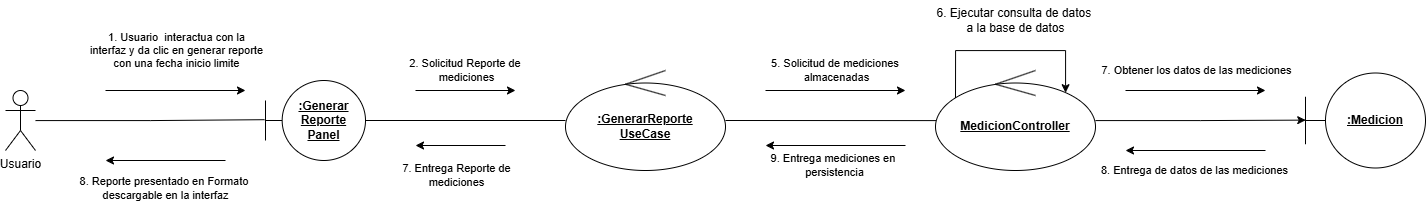

The diagram above was exported from draw.io. Its source (the exported page's mxGraphModel, read from the mxfile embedded in the PNG):
<mxGraphModel dx="2933" dy="1215" grid="1" gridSize="10" guides="1" tooltips="1" connect="1" arrows="1" fold="1" page="1" pageScale="1" pageWidth="827" pageHeight="1169" math="0" shadow="0">
  <root>
    <mxCell id="0" />
    <mxCell id="1" parent="0" />
    <mxCell id="cMQjRH3wIwAGbmx0cjeV-1" parent="1" style="shape=umlBoundary;whiteSpace=wrap;html=1;" value="&lt;b&gt;&lt;u&gt;:Generar&lt;br&gt;Reporte&lt;br&gt;Panel&lt;br&gt;&lt;/u&gt;&lt;/b&gt;" vertex="1">
      <mxGeometry height="80" width="100" x="-500" y="510" as="geometry" />
    </mxCell>
    <mxCell id="cMQjRH3wIwAGbmx0cjeV-2" parent="1" style="ellipse;shape=umlControl;whiteSpace=wrap;html=1;" value="&lt;u&gt;&lt;b&gt;:GenerarReporte&lt;br&gt;UseCase&lt;/b&gt;&lt;/u&gt;" vertex="1">
      <mxGeometry height="100" width="160" x="-200" y="500" as="geometry" />
    </mxCell>
    <mxCell id="cMQjRH3wIwAGbmx0cjeV-4" parent="1" style="shape=umlBoundary;whiteSpace=wrap;html=1;" value="&lt;b&gt;&lt;u&gt;:Medicion&lt;/u&gt;&lt;/b&gt;&lt;div&gt;&lt;/div&gt;" vertex="1">
      <mxGeometry height="95" width="120" x="540" y="502.5" as="geometry" />
    </mxCell>
    <mxCell id="cMQjRH3wIwAGbmx0cjeV-6" edge="1" parent="1" source="cMQjRH3wIwAGbmx0cjeV-1" style="edgeStyle=orthogonalEdgeStyle;rounded=0;orthogonalLoop=1;jettySize=auto;html=1;entryX=0;entryY=0.5;entryDx=0;entryDy=0;entryPerimeter=0;endArrow=none;endFill=0;" target="cMQjRH3wIwAGbmx0cjeV-2">
      <mxGeometry relative="1" as="geometry" />
    </mxCell>
    <mxCell id="cMQjRH3wIwAGbmx0cjeV-8" edge="1" parent="1" source="cMQjRH3wIwAGbmx0cjeV-2" style="rounded=0;orthogonalLoop=1;jettySize=auto;html=1;endArrow=none;endFill=0;entryX=0.005;entryY=0.501;entryDx=0;entryDy=0;entryPerimeter=0;" target="2">
      <mxGeometry relative="1" as="geometry">
        <mxPoint x="150" y="550" as="targetPoint" />
      </mxGeometry>
    </mxCell>
    <mxCell id="cMQjRH3wIwAGbmx0cjeV-10" edge="1" parent="1" style="edgeStyle=none;orthogonalLoop=1;jettySize=auto;html=1;rounded=0;" value="1. Usuario&amp;nbsp; interactua con la&lt;div&gt;interfaz y da clic en generar reporte&lt;/div&gt;&lt;div&gt;con una fecha inicio limite&lt;/div&gt;">
      <mxGeometry relative="1" width="100" y="40" as="geometry">
        <mxPoint as="offset" />
        <Array as="points" />
        <mxPoint x="-660" y="520" as="sourcePoint" />
        <mxPoint x="-520" y="520" as="targetPoint" />
      </mxGeometry>
    </mxCell>
    <mxCell id="cMQjRH3wIwAGbmx0cjeV-15" edge="1" parent="1" style="edgeStyle=none;orthogonalLoop=1;jettySize=auto;html=1;rounded=0;" value="5. Solicitud de mediciones&amp;nbsp;&lt;div&gt;almacenadas&lt;/div&gt;">
      <mxGeometry relative="1" width="100" y="20" as="geometry">
        <mxPoint as="offset" />
        <Array as="points" />
        <mxPoint y="520" as="sourcePoint" />
        <mxPoint x="140" y="520" as="targetPoint" />
      </mxGeometry>
    </mxCell>
    <mxCell id="cMQjRH3wIwAGbmx0cjeV-16" edge="1" parent="1" style="edgeStyle=none;orthogonalLoop=1;jettySize=auto;html=1;rounded=0;" value="9. Entrega mediciones en&amp;nbsp;&lt;div&gt;persistencia&lt;/div&gt;">
      <mxGeometry relative="1" width="100" y="20" as="geometry">
        <mxPoint as="offset" />
        <Array as="points" />
        <mxPoint x="140" y="575" as="sourcePoint" />
        <mxPoint y="575" as="targetPoint" />
      </mxGeometry>
    </mxCell>
    <mxCell id="cMQjRH3wIwAGbmx0cjeV-20" parent="1" style="shape=umlActor;verticalLabelPosition=bottom;verticalAlign=top;html=1;" value="Usuario" vertex="1">
      <mxGeometry height="60" width="30" x="-760" y="520" as="geometry" />
    </mxCell>
    <mxCell id="cMQjRH3wIwAGbmx0cjeV-22" edge="1" parent="1" source="cMQjRH3wIwAGbmx0cjeV-20" style="edgeStyle=orthogonalEdgeStyle;rounded=0;orthogonalLoop=1;jettySize=auto;html=1;entryX=-0.01;entryY=0.49;entryDx=0;entryDy=0;entryPerimeter=0;endArrow=none;endFill=0;" target="cMQjRH3wIwAGbmx0cjeV-1">
      <mxGeometry relative="1" as="geometry" />
    </mxCell>
    <mxCell id="cMQjRH3wIwAGbmx0cjeV-24" edge="1" parent="1" style="edgeStyle=none;orthogonalLoop=1;jettySize=auto;html=1;rounded=0;" value="2. Solicitud Reporte de&amp;nbsp;&lt;div&gt;mediciones&lt;/div&gt;">
      <mxGeometry relative="1" width="100" y="20" as="geometry">
        <mxPoint as="offset" />
        <Array as="points" />
        <mxPoint x="-350" y="520" as="sourcePoint" />
        <mxPoint x="-250" y="520" as="targetPoint" />
      </mxGeometry>
    </mxCell>
    <mxCell id="cMQjRH3wIwAGbmx0cjeV-25" edge="1" parent="1" style="edgeStyle=none;orthogonalLoop=1;jettySize=auto;html=1;rounded=0;" value="7. Entrega Reporte de&lt;div&gt;mediciones&lt;/div&gt;">
      <mxGeometry relative="1" width="100" x="0.1111" y="30" as="geometry">
        <mxPoint as="offset" />
        <Array as="points" />
        <mxPoint x="-260" y="575" as="sourcePoint" />
        <mxPoint x="-350" y="575" as="targetPoint" />
      </mxGeometry>
    </mxCell>
    <mxCell id="cMQjRH3wIwAGbmx0cjeV-27" edge="1" parent="1" style="edgeStyle=none;orthogonalLoop=1;jettySize=auto;html=1;rounded=0;" value="8. Reporte presentado en Formato&amp;nbsp;&lt;div&gt;descargable en la interfaz&lt;/div&gt;">
      <mxGeometry relative="1" width="100" y="28" as="geometry">
        <mxPoint as="offset" />
        <Array as="points" />
        <mxPoint x="-540" y="590" as="sourcePoint" />
        <mxPoint x="-660" y="590" as="targetPoint" />
      </mxGeometry>
    </mxCell>
    <mxCell id="3" edge="1" parent="1" source="2" style="edgeStyle=orthogonalEdgeStyle;rounded=0;orthogonalLoop=1;jettySize=auto;html=1;entryX=0.002;entryY=0.496;entryDx=0;entryDy=0;entryPerimeter=0;" target="cMQjRH3wIwAGbmx0cjeV-4">
      <mxGeometry relative="1" as="geometry">
        <mxPoint x="560" y="550" as="targetPoint" />
      </mxGeometry>
    </mxCell>
    <mxCell id="2" parent="1" style="ellipse;shape=umlControl;whiteSpace=wrap;html=1;" value="&lt;u&gt;&lt;b&gt;MedicionController&lt;/b&gt;&lt;/u&gt;" vertex="1">
      <mxGeometry height="100" width="160" x="170" y="500" as="geometry" />
    </mxCell>
    <mxCell id="4" edge="1" parent="1" style="edgeStyle=none;orthogonalLoop=1;jettySize=auto;html=1;rounded=0;" value="7. Obtener los datos de las mediciones">
      <mxGeometry relative="1" width="100" y="20" as="geometry">
        <mxPoint as="offset" />
        <Array as="points" />
        <mxPoint x="360" y="520" as="sourcePoint" />
        <mxPoint x="500" y="520" as="targetPoint" />
      </mxGeometry>
    </mxCell>
    <mxCell id="5" edge="1" parent="1" style="edgeStyle=none;orthogonalLoop=1;jettySize=auto;html=1;rounded=0;" value="8. Entrega de datos de las mediciones">
      <mxGeometry relative="1" width="100" y="20" as="geometry">
        <mxPoint as="offset" />
        <Array as="points" />
        <mxPoint x="500" y="580" as="sourcePoint" />
        <mxPoint x="360" y="580" as="targetPoint" />
      </mxGeometry>
    </mxCell>
    <mxCell id="6" edge="1" parent="1" source="2" style="edgeStyle=orthogonalEdgeStyle;rounded=0;orthogonalLoop=1;jettySize=auto;html=1;entryX=0.813;entryY=0.222;entryDx=0;entryDy=0;entryPerimeter=0;exitX=0.125;exitY=0.275;exitDx=0;exitDy=0;exitPerimeter=0;" target="2">
      <mxGeometry relative="1" as="geometry">
        <Array as="points">
          <mxPoint x="190" y="480" />
          <mxPoint x="300" y="480" />
          <mxPoint x="300" y="515" />
          <mxPoint x="300" y="515" />
        </Array>
      </mxGeometry>
    </mxCell>
    <mxCell id="8" parent="1" style="text;html=1;align=center;verticalAlign=middle;resizable=0;points=[];autosize=1;strokeColor=none;fillColor=none;" value="6. Ejecutar consulta de datos&amp;nbsp;&lt;br&gt;a la base de datos" vertex="1">
      <mxGeometry height="40" width="180" x="160" y="430" as="geometry" />
    </mxCell>
  </root>
</mxGraphModel>